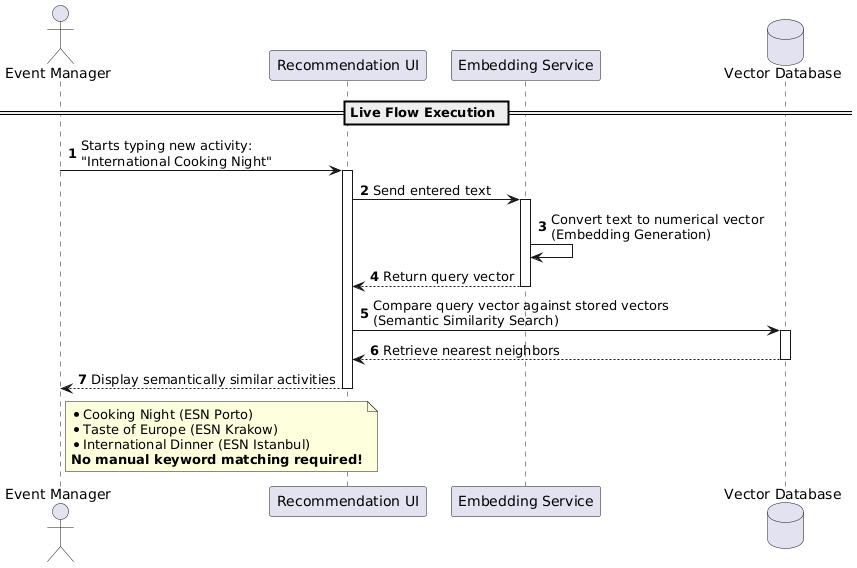

The diagram above was rendered by PlantUML. Its source (embedded in the PNG):
@startuml
autonumber

actor "Event Manager" as User
participant "Recommendation UI" as UI
participant "Embedding Service" as Embed
database "Vector Database" as DB

== Live Flow Execution ==

User -> UI : Starts typing new activity:\n"International Cooking Night"
activate UI

UI -> Embed : Send entered text
activate Embed
Embed -> Embed : Convert text to numerical vector\n(Embedding Generation)
Embed --> UI : Return query vector
deactivate Embed

UI -> DB : Compare query vector against stored vectors\n(Semantic Similarity Search)
activate DB
DB --> UI : Retrieve nearest neighbors
deactivate DB

UI --> User : Display semantically similar activities
deactivate UI

note right of User
  * Cooking Night (ESN Porto)
  * Taste of Europe (ESN Krakow)
  * International Dinner (ESN Istanbul)
  **No manual keyword matching required!**
end note
@enduml